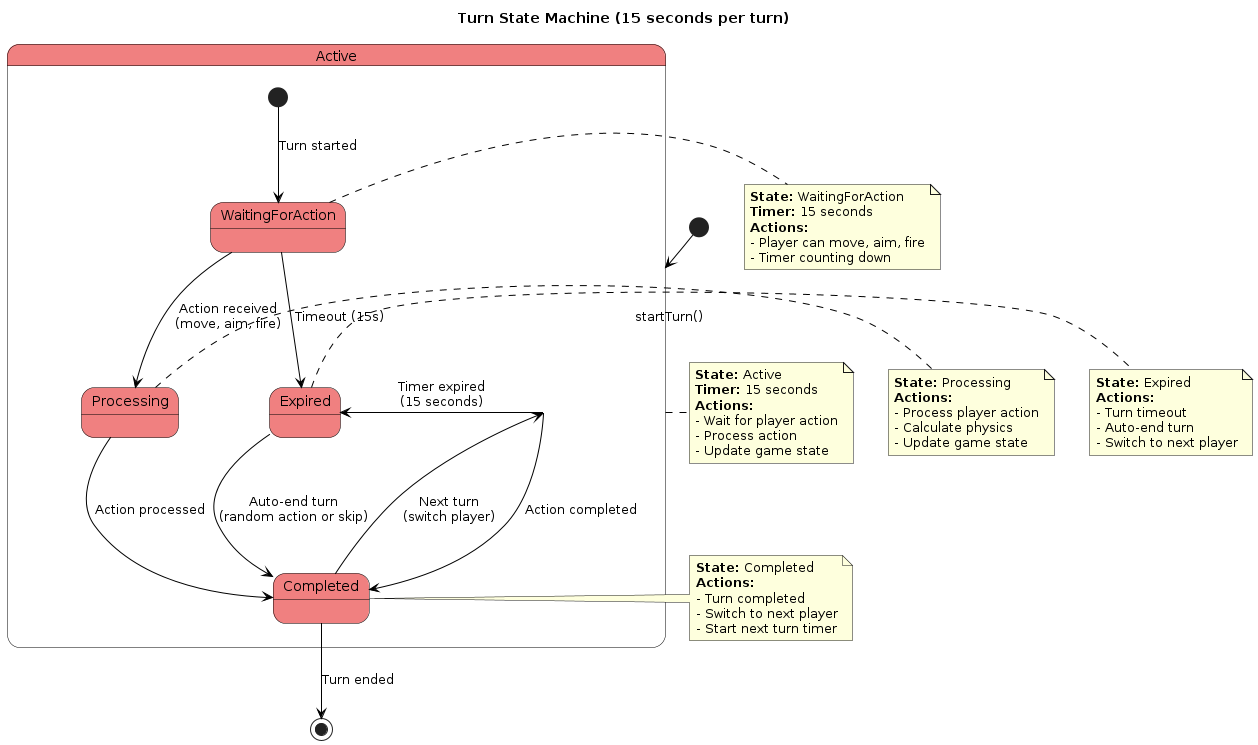

The diagram above was rendered by PlantUML. Its source (embedded in the PNG):
@startuml Turn State Diagram
skinparam state {
  BackgroundColor LightCoral
  BorderColor Black
  ArrowColor Black
}

title Turn State Machine (15 seconds per turn)

[*] --> Active: startTurn()

state Active {
  [*] --> WaitingForAction: Turn started
  WaitingForAction --> Processing: Action received\n(move, aim, fire)
  Processing --> Completed: Action processed
  WaitingForAction --> Expired: Timeout (15s)
}

Active --> Completed: Action completed

Completed --> Active: Next turn\n(switch player)

Active --> Expired: Timer expired\n(15 seconds)

Expired --> Completed: Auto-end turn\n(random action or skip)

Completed --> [*]: Turn ended

note right of Active
  **State:** Active
  **Timer:** 15 seconds
  **Actions:**
  - Wait for player action
  - Process action
  - Update game state
end note

note right of WaitingForAction
  **State:** WaitingForAction
  **Timer:** 15 seconds
  **Actions:**
  - Player can move, aim, fire
  - Timer counting down
end note

note right of Processing
  **State:** Processing
  **Actions:**
  - Process player action
  - Calculate physics
  - Update game state
end note

note right of Expired
  **State:** Expired
  **Actions:**
  - Turn timeout
  - Auto-end turn
  - Switch to next player
end note

note right of Completed
  **State:** Completed
  **Actions:**
  - Turn completed
  - Switch to next player
  - Start next turn timer
end note

@enduml